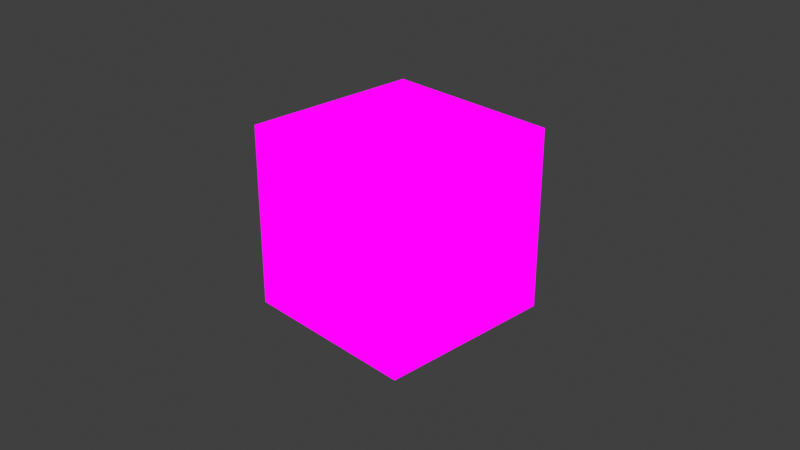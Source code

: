 # Source: cube.blend  (saved by Blender 3.0.42; exported with 4.5.12 LTS)
import bpy
from mathutils import Matrix  # noqa: F401  (used for matrix-valued properties, if any)

bpy.ops.wm.read_factory_settings(use_empty=True)
scene = bpy.context.scene
scene.name = 'Scene'

# ---- collections
col_collection = bpy.data.collections.new('Collection'); scene.collection.children.link(col_collection)

# ---- images (referenced by path relative to the original .blend; pixels are not part of the script)
import os
ASSET_DIR = os.environ.get("B2B_ASSET_DIR", "")  # directory of the original .blend (textures are referenced by path, not embedded)
HERE = os.path.dirname(os.path.abspath(__file__))  # packed textures are extracted next to this script under _unpacked/

def load_image(name, relpath, width, height, colorspace="sRGB"):
    """Load a texture the original file referenced (path relative to the .blend, or extracted next to this script)."""
    p = next((c for c in (os.path.join(HERE, relpath), os.path.join(ASSET_DIR, relpath)) if relpath and os.path.exists(c)), "")
    if p:
        img = bpy.data.images.load(p, check_existing=True)
        img.name = name
    else:  # same state as the original file: an image datablock whose file is absent (Cycles renders it pink)
        img = bpy.data.images.new(name, width, height)
        img.source = "FILE"
        img.filepath = "//" + (relpath or name)
    img.colorspace_settings.name = colorspace
    return img
img_figphantom3d_1_png = load_image('figPhantom3D_1.png', 'figPhantom3D_1.png', 1024, 1024, 'sRGB')

# ---- materials (node trees are filled in below, after node groups)
mat_material = bpy.data.materials.new('Material')
mat_material.alpha_threshold = 0.0
mat_material.use_transparent_shadow = False
mat_material.line_color = (0.0, 0.0, 0.0, 1.0)

# ---- material node trees
mat_material.use_nodes = True; mat_material.node_tree.nodes.clear()
_N = mat_material.node_tree.nodes; _L = mat_material.node_tree.links
n0 = _N.new('ShaderNodeOutputMaterial'); n0.name = 'Material Output'; n0.location = (300, 300)
n1 = _N.new('ShaderNodeTexImage'); n1.name = 'Image Texture'; n1.location = (-71, 261)
n1.image = img_figphantom3d_1_png
_L.new(n1.outputs[0], n0.inputs[0])
n0.is_active_output = True

# ---- world
world_world = bpy.data.worlds.new('World'); scene.world = world_world
world_world.use_nodes = True; world_world.node_tree.nodes.clear()
_N = world_world.node_tree.nodes; _L = world_world.node_tree.links
n0 = _N.new('ShaderNodeOutputWorld'); n0.name = 'World Output'; n0.location = (300, 300)
n1 = _N.new('ShaderNodeBackground'); n1.name = 'Background'; n1.location = (10, 300)
n1.inputs[0].default_value = (0.05088, 0.05088, 0.05088, 1.0)
_L.new(n1.outputs[0], n0.inputs[0])
n0.is_active_output = True
world_world.color = (0.05088, 0.05088, 0.05088)
world_world.use_sun_shadow = False
world_world.sun_shadow_jitter_overblur = 0.0

# ---- cameras
cam_camera = bpy.data.cameras.new('Camera')
cam_camera.clip_end = 100.0
cam_camera.ortho_scale = 7.314

# ---- lights
light_light = bpy.data.lights.new('Light', 'POINT')
light_light.transmission_factor = 0.0
light_light.energy = 1000.0
light_light.shadow_soft_size = 0.1
light_light.shadow_maximum_resolution = 0.006
light_light.use_absolute_resolution = True

# ---- meshes
me_cube = bpy.data.meshes.new('Cube')
me_cube.from_pydata([(1.0, 1.0, 1.0), (1.0, 1.0, -1.0), (1.0, -1.0, 1.0), (1.0, -1.0, -1.0), (-1.0, 1.0, 1.0), (-1.0, 1.0, -1.0), (-1.0, -1.0, 1.0), (-1.0, -1.0, -1.0)], [], [(0, 4, 6, 2), (3, 2, 6, 7), (7, 6, 4, 5), (5, 1, 3, 7), (1, 0, 2, 3), (5, 4, 0, 1)])
_uv = me_cube.uv_layers.new(name='UVMap')
_uv.uv.foreach_set('vector', [0.665, 0.5, 0.9994, 0.5017, 0.995, 0.7483, 0.665, 0.7517, 0.335, 0.75, 0.665, 0.7517, 0.6606, 1.003, 0.3417, 1.0, 0.3362, -0.002646, 0.6638, 0.002646, 0.6628, 0.25, 0.3417, 0.2517, 0.005, 0.5, 0.335, 0.505, 0.335, 0.75, 0.009444, 0.75, 0.335, 0.505, 0.665, 0.5, 0.665, 0.7517, 0.335, 0.75, 0.3417, 0.2517, 0.6628, 0.25, 0.665, 0.5, 0.335, 0.505])
me_cube.materials.append(mat_material)
me_cube.use_remesh_preserve_volume = False
me_cube.use_remesh_preserve_attributes = False
me_cube.use_mirror_vertex_groups = False
me_cube.update()

# ---- objects
ob_cube = bpy.data.objects.new('Cube', me_cube)
ob_light = bpy.data.objects.new('Light', light_light)
ob_camera = bpy.data.objects.new('Camera', cam_camera)

# ---- transforms, parenting, visibility, modifiers, constraints
ob_cube.location = (0.0, 0.0, 0.0)
ob_cube.lock_rotations_4d = False
ob_cube.empty_display_type = 'ARROWS'
ob_cube.lineart.crease_threshold = 0.0
ob_light.location = (4.076, 1.005, 5.904)
ob_light.rotation_euler = (0.6503, 0.05522, 1.866)
ob_light.lock_rotations_4d = False
ob_light.empty_display_type = 'ARROWS'
ob_light.color = (0.0, 0.0, 0.0, 0.0)
ob_light.lineart.crease_threshold = 0.0
ob_camera.location = (7.359, -6.926, 4.958)
ob_camera.rotation_euler = (1.109, 0.0, 0.8149)
ob_camera.lock_rotations_4d = False
ob_camera.empty_display_type = 'ARROWS'
ob_camera.color = (0.0, 0.0, 0.0, 0.0)
ob_camera.display_type = 'WIRE'
ob_camera.lineart.crease_threshold = 0.0

# ---- collection membership
col_collection.objects.link(ob_cube)
col_collection.objects.link(ob_light)
col_collection.objects.link(ob_camera)

# ---- scene / render settings (as saved in the file)
scene.camera = ob_camera
scene.frame_start = 1; scene.frame_end = 250; scene.frame_set(1)
scene.render.engine = 'BLENDER_EEVEE_NEXT'
scene.cycles.sampling_pattern = 'TABULATED_SOBOL'
scene.cycles.use_light_tree = False
scene.view_settings.view_transform = 'Standard'
bpy.context.view_layer.update()
